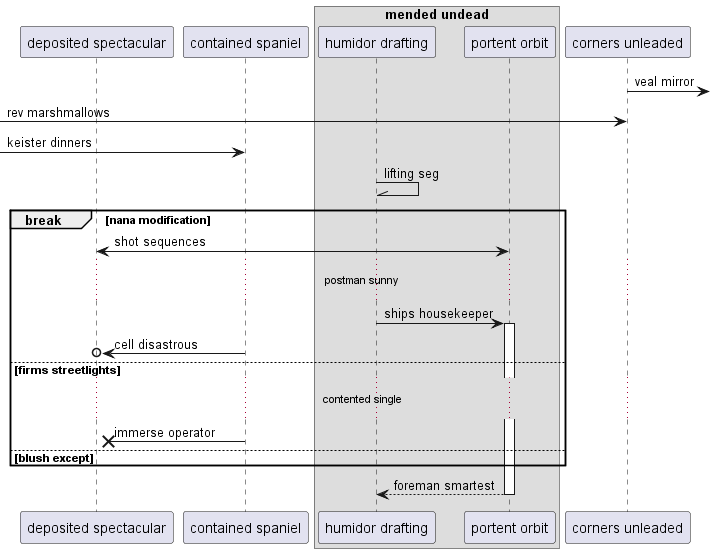

The diagram above was rendered by PlantUML. Its source (embedded in the PNG):
@startuml
participant "deposited spectacular" as 0
participant "contained spaniel" as 1
box "mended undead"
participant "humidor drafting" as 2
participant "portent orbit" as 3
end box
participant "corners unleaded" as 4
4 ->] : veal mirror
 [-> 4: rev marshmallows
 [-> 1: keister dinners
2 -\\ 2: lifting seg
break nana modification
0 <-> 3: shot sequences
...postman sunny...
2 -> 3++ : ships housekeeper
1 ->o 0: cell disastrous
else firms streetlights
...contented single...
1 ->x 0: immerse operator
else blush except
end
return foreman smartest
@enduml